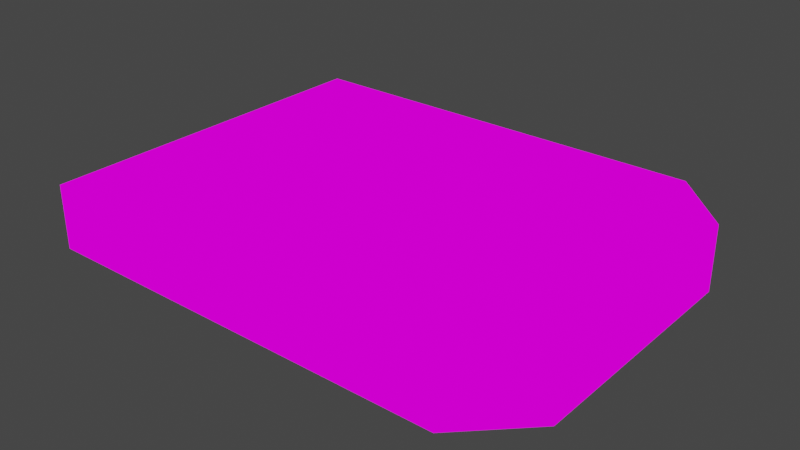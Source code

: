 # Source: WaterBlock.blend  (saved by Blender 3.2.14; exported with 4.5.12 LTS)
import bpy
from mathutils import Matrix  # noqa: F401  (used for matrix-valued properties, if any)

bpy.ops.wm.read_factory_settings(use_empty=True)
scene = bpy.context.scene
scene.name = 'Scene'

# ---- collections
col_collection = bpy.data.collections.new('Collection'); scene.collection.children.link(col_collection)

# ---- images (referenced by path relative to the original .blend; pixels are not part of the script)
import os
ASSET_DIR = os.environ.get("B2B_ASSET_DIR", "")  # directory of the original .blend (textures are referenced by path, not embedded)
HERE = os.path.dirname(os.path.abspath(__file__))  # packed textures are extracted next to this script under _unpacked/

def load_image(name, relpath, width, height, colorspace="sRGB"):
    """Load a texture the original file referenced (path relative to the .blend, or extracted next to this script)."""
    p = next((c for c in (os.path.join(HERE, relpath), os.path.join(ASSET_DIR, relpath)) if relpath and os.path.exists(c)), "")
    if p:
        img = bpy.data.images.load(p, check_existing=True)
        img.name = name
    else:  # same state as the original file: an image datablock whose file is absent (Cycles renders it pink)
        img = bpy.data.images.new(name, width, height)
        img.source = "FILE"
        img.filepath = "//" + (relpath or name)
    img.colorspace_settings.name = colorspace
    return img
img_exteriortileset3_png_001 = load_image('ExteriorTileset3.png.001', 'ExteriorTileset3.png', 1024, 1024, 'sRGB')

# ---- materials (node trees are filled in below, after node groups)
mat_exteriortileset3 = bpy.data.materials.new('ExteriorTileset3')
mat_exteriortileset3.alpha_threshold = 0.0
mat_exteriortileset3.use_transparent_shadow = False
mat_exteriortileset3.line_color = (0.0, 0.0, 0.0, 1.0)

# ---- material node trees
mat_exteriortileset3.use_nodes = True; mat_exteriortileset3.node_tree.nodes.clear()
_N = mat_exteriortileset3.node_tree.nodes; _L = mat_exteriortileset3.node_tree.links
n0 = _N.new('ShaderNodeOutputMaterial'); n0.name = 'Material Output'; n0.location = (400, 0)
n1 = _N.new('ShaderNodeLightPath'); n1.name = 'Light Path'; n1.location = (0, 250)
n2 = _N.new('ShaderNodeBsdfTransparent'); n2.name = 'Transparent BSDF'; n2.location = (-200, -100)
n3 = _N.new('ShaderNodeEmission'); n3.name = 'Emission'; n3.location = (-200, -200)
n4 = _N.new('ShaderNodeMixShader'); n4.name = 'Mix Shader'; n4.location = (200, 0)
n5 = _N.new('ShaderNodeMixShader'); n5.name = 'Mix Shader.001'; n5.location = (0, -100)
n6 = _N.new('ShaderNodeTexImage'); n6.name = 'Image Texture'; n6.location = (-500, 100)
n6.image = img_exteriortileset3_png_001
n6.interpolation = 'Closest'
_L.new(n6.outputs[0], n3.inputs[0])
_L.new(n6.outputs[1], n5.inputs[0])
_L.new(n2.outputs[0], n5.inputs[1])
_L.new(n2.outputs[0], n4.inputs[1])
_L.new(n3.outputs[0], n5.inputs[2])
_L.new(n5.outputs[0], n4.inputs[2])
_L.new(n1.outputs[0], n4.inputs[0])
_L.new(n4.outputs[0], n0.inputs[0])
n0.is_active_output = True

# ---- world
world_world = bpy.data.worlds.new('World'); scene.world = world_world
world_world.use_nodes = True; world_world.node_tree.nodes.clear()
_N = world_world.node_tree.nodes; _L = world_world.node_tree.links
n0 = _N.new('ShaderNodeOutputWorld'); n0.name = 'World Output'; n0.location = (300, 300)
n1 = _N.new('ShaderNodeBackground'); n1.name = 'Background'; n1.location = (10, 300)
n1.inputs[0].default_value = (0.05088, 0.05088, 0.05088, 1.0)
_L.new(n1.outputs[0], n0.inputs[0])
n0.is_active_output = True
world_world.color = (0.05088, 0.05088, 0.05088)
world_world.use_sun_shadow = False
world_world.sun_shadow_jitter_overblur = 0.0

# ---- meshes
me_cube = bpy.data.meshes.new('Cube')
me_cube.from_pydata([(-5.0, 0.0, 0.0), (-1.0, 2.0, 0.0), (-1.0, 0.0, 0.0), (-1.0, -2.0, 0.0), (2.0, -1.0, 0.0), (1.0, 0.0, 0.0), (1.0, 3.0, 0.0), (1.0, -1.0, 0.0), (2.0, 3.0, 0.0), (0.0, 0.0, 0.0), (-1.0, -1.0, 0.0), (2.0, 0.0, 0.0), (-2.0, 0.0, 0.0), (-1.0, 3.0, 0.0), (3.0, 0.0, 0.0), (-2.0, -1.0, 0.0), (-5.0, 3.0, 0.0), (-5.0, 2.0, 0.0), (3.0, -1.0, 0.0), (1.0, -2.0, 0.0), (-3.0, 1.0, 0.0), (0.0, -2.0, 0.0), (0.0, -1.0, 0.0), (-4.0, -1.0, 0.0), (-2.0, -2.0, 0.0), (3.0, -2.0, 0.0), (-3.0, -2.0, 0.0), (0.0, 2.0, 0.0), (2.0, -2.0, 0.0), (-3.0, -3.0, 0.0), (0.0, -3.0, 0.0), (-2.0, -3.0, 0.0), (-1.0, -3.0, 0.0), (3.0, 1.0, 0.0), (1.0, -3.0, 0.0), (2.0, -3.0, 0.0), (-1.0, 1.0, 0.0), (-2.0, 1.0, 0.0), (0.0, 3.0, 0.0), (0.0, 1.0, 0.0), (1.0, 1.0, 0.0), (2.0, 1.0, 0.0), (-3.0, 0.0, 0.0), (-2.0, 3.0, 0.0), (-2.0, 2.0, 0.0), (3.0, 2.0, 0.0), (1.0, 2.0, 0.0), (2.0, 2.0, 0.0), (-3.0, -1.0, 0.0), (-4.0, -3.0, 0.0), (-3.0, 3.0, 0.0), (-4.0, -2.0, 0.0), (-4.0, 3.0, 0.0), (-4.0, 0.0, 0.0), (-3.0, 2.0, 0.0), (-5.0, -3.0, 0.0), (-4.0, 2.0, 0.0), (-5.0, -2.0, 0.0), (-5.0, -1.0, 0.0), (-4.0, 1.0, 0.0), (-5.0, 1.0, 0.0), (1.0, 1.0, -1.062), (0.0, 1.0, -1.062), (-4.0, 0.0, -1.062), (-5.0, 0.0, -1.062), (-5.0, 3.0, -1.062), (-5.0, 2.0, -1.062), (2.0, 3.0, -1.062), (1.0, 3.0, -1.062), (0.0, -1.0, -1.062), (1.0, -1.0, -1.062), (2.0, -1.0, -1.062), (2.0, 0.0, -1.062), (-2.0, 2.0, -1.062), (-2.0, 1.0, -1.062), (-3.0, 0.0, -1.062), (-3.0, 1.0, -1.062), (3.0, -1.0, -1.062), (2.0, -2.0, -1.062), (1.0, 0.0, -1.062), (3.0, 1.0, -1.062), (3.0, 2.0, -1.062), (-1.0, 0.0, -1.062), (-2.0, 0.0, -1.062), (0.0, 2.0, -1.062), (0.0, 3.0, -1.062), (-3.0, 2.0, -1.062), (0.0, 0.0, -1.062), (-2.0, -1.0, -1.062), (-2.0, -2.0, -1.062), (-1.0, -1.0, -1.062), (-1.0, -2.0, -1.062), (-4.0, 1.0, -1.062), (3.0, 0.0, -1.062), (-5.0, 1.0, -1.062), (0.0, -2.0, -1.062), (0.0, -3.0, -1.062), (-1.0, 2.0, -1.062), (-1.0, 1.0, -1.062), (-1.0, -3.0, -1.062), (-1.0, 3.0, -1.062), (3.0, -2.0, -1.062), (1.0, -2.0, -1.062), (-2.0, 3.0, -1.062), (-3.0, 3.0, -1.062), (-4.0, 3.0, -1.062), (-5.0, -3.0, -1.062), (-4.0, -3.0, -1.062), (2.0, -3.0, -1.062), (1.0, -3.0, -1.062), (-2.0, -3.0, -1.062), (-3.0, -3.0, -1.062), (-4.0, -1.0, -1.062), (-5.0, -1.0, -1.062), (-5.0, -2.0, -1.062), (2.0, 2.0, -1.062), (2.0, 1.0, -1.062), (1.0, 2.0, -1.062), (-4.0, 2.0, -1.062), (-3.0, -1.0, -1.062), (-3.0, -2.0, -1.062), (-4.0, -2.0, -1.062)], [], [(22, 10, 2, 9), (7, 22, 9, 5), (5, 9, 39, 40), (9, 2, 36, 39), (2, 12, 37, 36), (11, 5, 40, 41), (14, 11, 41, 33), (12, 42, 20, 37), (10, 15, 12, 2), (15, 48, 42, 12), (4, 7, 5, 11), (18, 4, 11, 14), (24, 26, 48, 15), (3, 24, 15, 10), (21, 3, 10, 22), (19, 21, 22, 7), (28, 19, 7, 4), (25, 28, 4, 18), (31, 29, 26, 24), (32, 31, 24, 3), (30, 32, 3, 21), (34, 30, 21, 19), (35, 34, 19, 28), (26, 51, 23, 48), (37, 20, 54, 44), (36, 37, 44, 1), (39, 36, 1, 27), (40, 39, 27, 46), (41, 40, 46, 47), (33, 41, 47, 45), (44, 54, 50, 43), (1, 44, 43, 13), (27, 1, 13, 38), (46, 27, 38, 6), (47, 46, 6, 8), (45, 47, 8), (48, 23, 53, 42), (35, 28, 25), (29, 49, 51, 26), (42, 53, 59, 20), (20, 59, 56, 54), (54, 56, 52, 50), (49, 55, 57, 51), (51, 57, 58, 23), (23, 58, 0, 53), (53, 0, 60, 59), (59, 60, 17, 56), (56, 17, 16, 52), (69, 87, 82, 90), (70, 79, 87, 69), (79, 61, 62, 87), (87, 62, 98, 82), (82, 98, 74, 83), (72, 116, 61, 79), (93, 80, 116, 72), (83, 74, 76, 75), (90, 82, 83, 88), (88, 83, 75, 119), (71, 72, 79, 70), (77, 93, 72, 71), (89, 88, 119, 120), (91, 90, 88, 89), (95, 69, 90, 91), (102, 70, 69, 95), (78, 71, 70, 102), (101, 77, 71, 78), (110, 89, 120, 111), (99, 91, 89, 110), (96, 95, 91, 99), (109, 102, 95, 96), (108, 78, 102, 109), (120, 119, 112, 121), (74, 73, 86, 76), (98, 97, 73, 74), (62, 84, 97, 98), (61, 117, 84, 62), (116, 115, 117, 61), (80, 81, 115, 116), (73, 103, 104, 86), (97, 100, 103, 73), (84, 85, 100, 97), (117, 68, 85, 84), (115, 67, 68, 117), (81, 67, 115), (119, 75, 63, 112), (108, 101, 78), (111, 120, 121, 107), (75, 76, 92, 63), (76, 86, 118, 92), (86, 104, 105, 118), (107, 121, 114, 106), (121, 112, 113, 114), (112, 63, 64, 113), (63, 92, 94, 64), (92, 118, 66, 94), (118, 105, 65, 66), (8, 6, 68, 67), (60, 0, 64, 94), (33, 80, 81, 45), (32, 30, 96, 99), (58, 57, 114, 113), (57, 55, 106, 114), (38, 13, 100, 85), (6, 38, 85, 68), (49, 29, 111, 107), (29, 31, 110, 111), (30, 34, 109, 96), (13, 43, 103, 100), (25, 101, 77, 18), (34, 35, 108, 109), (14, 93, 80, 33), (50, 52, 105, 104), (52, 16, 65, 105), (35, 108, 101, 25), (43, 50, 104, 103), (55, 49, 107, 106), (31, 32, 99, 110), (45, 81, 67, 8), (18, 77, 93, 14), (17, 60, 94, 66), (0, 58, 113, 64), (16, 17, 66, 65)])
_uv = me_cube.uv_layers.new(name='UVMap')
_uv.uv.foreach_set('vector', [0.5557, 0.2502, 0.5557, 0.3748, 0.6665, 0.3748, 0.6665, 0.2502, 0.5557, 0.2502, 0.5557, 0.3748, 0.6665, 0.3748, 0.6665, 0.2502, 0.5557, 0.2502, 0.5557, 0.3748, 0.6665, 0.3748, 0.6665, 0.2502, 0.5557, 0.2502, 0.5557, 0.3748, 0.6665, 0.3748, 0.6665, 0.2502, 0.5557, 0.2502, 0.5557, 0.3748, 0.6665, 0.3748, 0.6665, 0.2502, 0.5557, 0.2502, 0.5557, 0.3748, 0.6665, 0.3748, 0.6665, 0.2502, 0.5557, 0.2502, 0.5557, 0.3748, 0.6665, 0.3748, 0.6665, 0.2502, 0.5557, 0.2502, 0.5557, 0.3748, 0.6665, 0.3748, 0.6665, 0.2502, 0.5557, 0.2502, 0.5557, 0.3748, 0.6665, 0.3748, 0.6665, 0.2502, 0.5557, 0.2502, 0.5557, 0.3748, 0.6665, 0.3748, 0.6665, 0.2502, 0.5557, 0.2502, 0.5557, 0.3748, 0.6665, 0.3748, 0.6665, 0.2502, 0.5557, 0.2502, 0.5557, 0.3748, 0.6665, 0.3748, 0.6665, 0.2502, 0.5557, 0.2502, 0.5557, 0.3748, 0.6665, 0.3748, 0.6665, 0.2502, 0.5557, 0.2502, 0.5557, 0.3748, 0.6665, 0.3748, 0.6665, 0.2502, 0.5557, 0.2502, 0.5557, 0.3748, 0.6665, 0.3748, 0.6665, 0.2502, 0.5557, 0.2502, 0.5557, 0.3748, 0.6665, 0.3748, 0.6665, 0.2502, 0.5557, 0.2502, 0.5557, 0.3748, 0.6665, 0.3748, 0.6665, 0.2502, 0.5557, 0.2502, 0.5557, 0.3748, 0.6665, 0.3748, 0.6665, 0.2502, 0.5557, 0.2502, 0.5557, 0.3748, 0.6665, 0.3748, 0.6665, 0.2502, 0.5557, 0.2502, 0.5557, 0.3748, 0.6665, 0.3748, 0.6665, 0.2502, 0.5557, 0.2502, 0.5557, 0.3748, 0.6665, 0.3748, 0.6665, 0.2502, 0.5557, 0.2502, 0.5557, 0.3748, 0.6665, 0.3748, 0.6665, 0.2502, 0.5557, 0.2502, 0.5557, 0.3748, 0.6665, 0.3748, 0.6665, 0.2502, 0.5557, 0.2502, 0.5557, 0.3748, 0.6665, 0.3748, 0.6665, 0.2502, 0.5557, 0.2502, 0.5557, 0.3748, 0.6665, 0.3748, 0.6665, 0.2502, 0.5557, 0.2502, 0.5557, 0.3748, 0.6665, 0.3748, 0.6665, 0.2502, 0.5557, 0.2502, 0.5557, 0.3748, 0.6665, 0.3748, 0.6665, 0.2502, 0.5557, 0.2502, 0.5557, 0.3748, 0.6665, 0.3748, 0.6665, 0.2502, 0.5557, 0.2502, 0.5557, 0.3748, 0.6665, 0.3748, 0.6665, 0.2502, 0.5557, 0.2502, 0.5557, 0.3748, 0.6665, 0.3748, 0.6665, 0.2502, 0.5557, 0.2502, 0.5557, 0.3748, 0.6665, 0.3748, 0.6665, 0.2502, 0.5557, 0.2502, 0.5557, 0.3748, 0.6665, 0.3748, 0.6665, 0.2502, 0.5557, 0.2502, 0.5557, 0.3748, 0.6665, 0.3748, 0.6665, 0.2502, 0.5557, 0.2502, 0.5557, 0.3748, 0.6665, 0.3748, 0.6665, 0.2502, 0.5557, 0.2502, 0.5557, 0.3748, 0.6665, 0.3748, 0.6665, 0.2502, 0.5557, 0.2502, 0.5557, 0.3748, 0.6665, 0.3748, 0.5557, 0.2502, 0.5557, 0.3748, 0.6665, 0.3748, 0.6665, 0.2502, 0.5557, 0.3748, 0.6665, 0.3748, 0.6665, 0.2502, 0.5557, 0.2502, 0.5557, 0.3748, 0.6665, 0.3748, 0.6665, 0.2502, 0.5557, 0.2502, 0.5557, 0.3748, 0.6665, 0.3748, 0.6665, 0.2502, 0.5557, 0.2502, 0.5557, 0.3748, 0.6665, 0.3748, 0.6665, 0.2502, 0.5557, 0.2502, 0.5557, 0.3748, 0.6665, 0.3748, 0.6665, 0.2502, 0.5557, 0.2502, 0.5557, 0.3748, 0.6665, 0.3748, 0.6665, 0.2502, 0.5557, 0.2502, 0.5557, 0.3748, 0.6665, 0.3748, 0.6665, 0.2502, 0.5557, 0.2502, 0.5557, 0.3748, 0.6665, 0.3748, 0.6665, 0.2502, 0.5557, 0.2502, 0.5557, 0.3748, 0.6665, 0.3748, 0.6665, 0.2502, 0.5557, 0.2502, 0.5557, 0.3748, 0.6665, 0.3748, 0.6665, 0.2502, 0.5557, 0.2502, 0.5557, 0.3748, 0.6665, 0.3748, 0.6665, 0.2502, 0.5557, 0.2502, 0.6665, 0.2502, 0.6665, 0.3748, 0.5557, 0.3748, 0.5557, 0.2502, 0.6665, 0.2502, 0.6665, 0.3748, 0.5557, 0.3748, 0.5557, 0.2502, 0.6665, 0.2502, 0.6665, 0.3748, 0.5557, 0.3748, 0.5557, 0.2502, 0.6665, 0.2502, 0.6665, 0.3748, 0.5557, 0.3748, 0.5557, 0.2502, 0.6665, 0.2502, 0.6665, 0.3748, 0.5557, 0.3748, 0.5557, 0.2502, 0.6665, 0.2502, 0.6665, 0.3748, 0.5557, 0.3748, 0.5557, 0.2502, 0.6665, 0.2502, 0.6665, 0.3748, 0.5557, 0.3748, 0.5557, 0.2502, 0.6665, 0.2502, 0.6665, 0.3748, 0.5557, 0.3748, 0.5557, 0.2502, 0.6665, 0.2502, 0.6665, 0.3748, 0.5557, 0.3748, 0.5557, 0.2502, 0.6665, 0.2502, 0.6665, 0.3748, 0.5557, 0.3748, 0.5557, 0.2502, 0.6665, 0.2502, 0.6665, 0.3748, 0.5557, 0.3748, 0.5557, 0.2502, 0.6665, 0.2502, 0.6665, 0.3748, 0.5557, 0.3748, 0.5557, 0.2502, 0.6665, 0.2502, 0.6665, 0.3748, 0.5557, 0.3748, 0.5557, 0.2502, 0.6665, 0.2502, 0.6665, 0.3748, 0.5557, 0.3748, 0.5557, 0.2502, 0.6665, 0.2502, 0.6665, 0.3748, 0.5557, 0.3748, 0.5557, 0.2502, 0.6665, 0.2502, 0.6665, 0.3748, 0.5557, 0.3748, 0.5557, 0.2502, 0.6665, 0.2502, 0.6665, 0.3748, 0.5557, 0.3748, 0.5557, 0.2502, 0.6665, 0.2502, 0.6665, 0.3748, 0.5557, 0.3748, 0.5557, 0.2502, 0.6665, 0.2502, 0.6665, 0.3748, 0.5557, 0.3748, 0.5557, 0.2502, 0.6665, 0.2502, 0.6665, 0.3748, 0.5557, 0.3748, 0.5557, 0.2502, 0.6665, 0.2502, 0.6665, 0.3748, 0.5557, 0.3748, 0.5557, 0.2502, 0.6665, 0.2502, 0.6665, 0.3748, 0.5557, 0.3748, 0.5557, 0.2502, 0.6665, 0.2502, 0.6665, 0.3748, 0.5557, 0.3748, 0.5557, 0.2502, 0.6665, 0.2502, 0.6665, 0.3748, 0.5557, 0.3748, 0.5557, 0.2502, 0.6665, 0.2502, 0.6665, 0.3748, 0.5557, 0.3748, 0.5557, 0.2502, 0.6665, 0.2502, 0.6665, 0.3748, 0.5557, 0.3748, 0.5557, 0.2502, 0.6665, 0.2502, 0.6665, 0.3748, 0.5557, 0.3748, 0.5557, 0.2502, 0.6665, 0.2502, 0.6665, 0.3748, 0.5557, 0.3748, 0.5557, 0.2502, 0.6665, 0.2502, 0.6665, 0.3748, 0.5557, 0.3748, 0.5557, 0.2502, 0.6665, 0.2502, 0.6665, 0.3748, 0.5557, 0.3748, 0.5557, 0.2502, 0.6665, 0.2502, 0.6665, 0.3748, 0.5557, 0.3748, 0.5557, 0.2502, 0.6665, 0.2502, 0.6665, 0.3748, 0.5557, 0.3748, 0.5557, 0.2502, 0.6665, 0.2502, 0.6665, 0.3748, 0.5557, 0.3748, 0.5557, 0.2502, 0.6665, 0.2502, 0.6665, 0.3748, 0.5557, 0.3748, 0.5557, 0.2502, 0.6665, 0.2502, 0.6665, 0.3748, 0.5557, 0.3748, 0.5557, 0.2502, 0.6665, 0.3748, 0.5557, 0.3748, 0.5557, 0.2502, 0.6665, 0.2502, 0.6665, 0.3748, 0.5557, 0.3748, 0.5557, 0.3748, 0.6665, 0.2502, 0.6665, 0.3748, 0.5557, 0.2502, 0.6665, 0.2502, 0.6665, 0.3748, 0.5557, 0.3748, 0.5557, 0.2502, 0.6665, 0.2502, 0.6665, 0.3748, 0.5557, 0.3748, 0.5557, 0.2502, 0.6665, 0.2502, 0.6665, 0.3748, 0.5557, 0.3748, 0.5557, 0.2502, 0.6665, 0.2502, 0.6665, 0.3748, 0.5557, 0.3748, 0.5557, 0.2502, 0.6665, 0.2502, 0.6665, 0.3748, 0.5557, 0.3748, 0.5557, 0.2502, 0.6665, 0.2502, 0.6665, 0.3748, 0.5557, 0.3748, 0.5557, 0.2502, 0.6665, 0.2502, 0.6665, 0.3748, 0.5557, 0.3748, 0.5557, 0.2502, 0.6665, 0.2502, 0.6665, 0.3748, 0.5557, 0.3748, 0.5557, 0.2502, 0.6665, 0.2502, 0.6665, 0.3748, 0.5557, 0.3748, 0.5557, 0.2502, 0.6665, 0.2502, 0.6665, 0.3748, 0.5557, 0.3748, 0.6665, 0.2502, 0.6665, 0.3748, 0.6665, 0.3748, 0.6665, 0.2502, 0.6665, 0.3748, 0.5557, 0.3748, 0.5557, 0.3748, 0.6665, 0.3748, 0.5557, 0.2502, 0.5557, 0.2502, 0.6665, 0.2502, 0.6665, 0.2502, 0.5557, 0.3748, 0.5557, 0.2502, 0.5557, 0.2502, 0.5557, 0.3748, 0.6665, 0.3748, 0.5557, 0.3748, 0.5557, 0.3748, 0.6665, 0.3748, 0.6665, 0.3748, 0.5557, 0.3748, 0.5557, 0.3748, 0.6665, 0.3748, 0.6665, 0.2502, 0.6665, 0.3748, 0.6665, 0.3748, 0.6665, 0.2502, 0.6665, 0.2502, 0.6665, 0.3748, 0.6665, 0.3748, 0.6665, 0.2502, 0.5557, 0.3748, 0.5557, 0.2502, 0.5557, 0.2502, 0.5557, 0.3748, 0.5557, 0.3748, 0.5557, 0.2502, 0.5557, 0.2502, 0.5557, 0.3748, 0.5557, 0.3748, 0.5557, 0.2502, 0.5557, 0.2502, 0.5557, 0.3748, 0.6665, 0.2502, 0.6665, 0.3748, 0.6665, 0.3748, 0.6665, 0.2502, 0.5557, 0.2502, 0.5557, 0.2502, 0.6665, 0.2502, 0.6665, 0.2502, 0.5557, 0.3748, 0.5557, 0.2502, 0.5557, 0.2502, 0.5557, 0.3748, 0.5557, 0.2502, 0.5557, 0.2502, 0.6665, 0.2502, 0.6665, 0.2502, 0.6665, 0.2502, 0.6665, 0.3748, 0.6665, 0.3748, 0.6665, 0.2502, 0.6665, 0.2502, 0.6665, 0.3748, 0.6665, 0.3748, 0.6665, 0.2502, 0.5557, 0.3748, 0.5557, 0.3748, 0.6665, 0.2502, 0.6665, 0.2502, 0.6665, 0.2502, 0.6665, 0.3748, 0.6665, 0.3748, 0.6665, 0.2502, 0.5557, 0.3748, 0.5557, 0.2502, 0.5557, 0.2502, 0.5557, 0.3748, 0.5557, 0.3748, 0.5557, 0.2502, 0.5557, 0.2502, 0.5557, 0.3748, 0.5557, 0.2502, 0.5557, 0.2502, 0.6665, 0.3748, 0.6665, 0.3748, 0.5557, 0.2502, 0.5557, 0.2502, 0.6665, 0.2502, 0.6665, 0.2502, 0.6665, 0.3748, 0.5557, 0.3748, 0.5557, 0.3748, 0.6665, 0.3748, 0.6665, 0.3748, 0.5557, 0.3748, 0.5557, 0.3748, 0.6665, 0.3748, 0.6665, 0.3748, 0.5557, 0.3748, 0.5557, 0.3748, 0.6665, 0.3748])
me_cube.materials.append(mat_exteriortileset3)
me_cube.use_mirror_vertex_groups = False
me_cube.update()

# ---- objects
ob_cube = bpy.data.objects.new('Cube', me_cube)

# ---- transforms, parenting, visibility, modifiers, constraints
ob_cube.location = (0.0, 0.0, 0.0)
ob_cube.lock_rotations_4d = False
ob_cube.empty_display_type = 'ARROWS'
ob_cube.lineart.crease_threshold = 0.0

# ---- collection membership
col_collection.objects.link(ob_cube)

# ---- scene / render settings (as saved in the file)
scene.frame_start = 1; scene.frame_end = 250; scene.frame_set(1)
scene.render.engine = 'BLENDER_EEVEE_NEXT'
scene.cycles.sampling_pattern = 'TABULATED_SOBOL'
scene.cycles.use_light_tree = False
scene.view_settings.view_transform = 'Filmic'
bpy.context.view_layer.update()

# ---- added for rendering (the .blend has no active camera): camera
cam_auto = bpy.data.cameras.new('AutoCamera')
cam_auto.lens = 50.0
cam_auto.sensor_width = 36.0
cam_auto.clip_end = 1000.0
ob_auto_camera = bpy.data.objects.new('AutoCamera', cam_auto)
scene.collection.objects.link(ob_auto_camera)
ob_auto_camera.location = (8.30432, -11.1652, 6.91221)
ob_auto_camera.rotation_euler = (1.09748, -7.21219e-08, 0.694738)
scene.camera = ob_auto_camera
bpy.context.view_layer.update()
